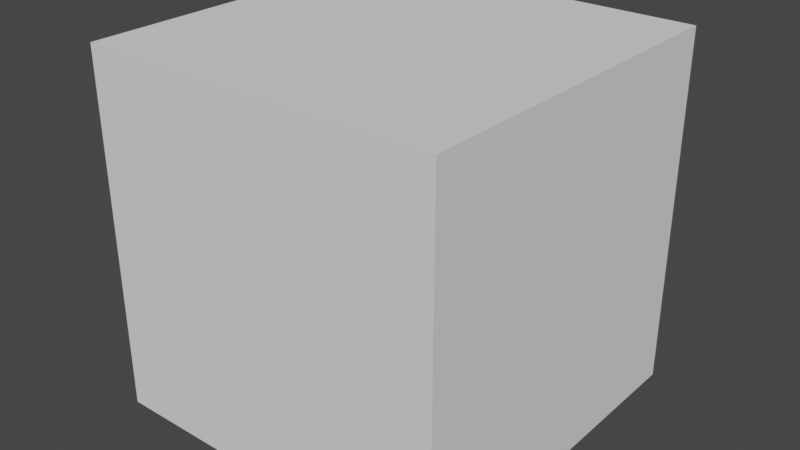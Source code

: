 # Source: PlayingField.blend  (saved by Blender 2.82.7; exported with 4.5.12 LTS)
import bpy
from mathutils import Matrix  # noqa: F401  (used for matrix-valued properties, if any)

bpy.ops.wm.read_factory_settings(use_empty=True)
scene = bpy.context.scene
scene.name = 'Scene'

# ---- collections
col_collection = bpy.data.collections.new('Collection'); scene.collection.children.link(col_collection)

# ---- world
world_world = bpy.data.worlds.new('World'); scene.world = world_world
world_world.use_nodes = True; world_world.node_tree.nodes.clear()
_N = world_world.node_tree.nodes; _L = world_world.node_tree.links
n0 = _N.new('ShaderNodeOutputWorld'); n0.name = 'World Output'; n0.location = (300, 300)
n1 = _N.new('ShaderNodeBackground'); n1.name = 'Background'; n1.location = (10, 300)
n1.inputs[0].default_value = (0.05088, 0.05088, 0.05088, 1.0)
_L.new(n1.outputs[0], n0.inputs[0])
n0.is_active_output = True
world_world.color = (0.05088, 0.05088, 0.05088)
world_world.use_sun_shadow = False
world_world.sun_shadow_jitter_overblur = 0.0

# ---- meshes
me_plane = bpy.data.meshes.new('Plane')
me_plane.from_pydata([(-0.5, 0.0, 0.5), (0.5, 0.0, 0.5), (-0.5, 0.0, -0.5), (0.5, 0.0, -0.5)], [], [(0, 1, 3, 2)])
_uv = me_plane.uv_layers.new(name='UVMap')
_uv.uv.foreach_set('vector', [0.0, 0.0, 1.0, 0.0, 1.0, 1.0, 0.0, 1.0])
me_plane.use_remesh_fix_poles = True
me_plane.use_remesh_preserve_attributes = False
me_plane.use_mirror_vertex_groups = False
me_plane.update()
me_plane_001 = bpy.data.meshes.new('Plane.001')
me_plane_001.from_pydata([(-0.5, 0.5, 0.0), (0.5, 0.5, 0.0), (-0.5, -0.5, 0.0), (0.5, -0.5, 0.0)], [], [(0, 1, 3, 2)])
_uv = me_plane_001.uv_layers.new(name='UVMap')
_uv.uv.foreach_set('vector', [0.0, 0.0, 1.0, 0.0, 1.0, 1.0, 0.0, 1.0])
me_plane_001.use_remesh_fix_poles = True
me_plane_001.use_remesh_preserve_attributes = False
me_plane_001.use_mirror_vertex_groups = False
me_plane_001.update()
me_plane_002 = bpy.data.meshes.new('Plane.002')
me_plane_002.from_pydata([(0.0, -0.5, -0.5), (0.0, -0.5, 0.5), (0.0, 0.5, -0.5), (0.0, 0.5, 0.5)], [], [(0, 1, 3, 2)])
_uv = me_plane_002.uv_layers.new(name='UVMap')
_uv.uv.foreach_set('vector', [0.0, 0.0, 1.0, 0.0, 1.0, 1.0, 0.0, 1.0])
me_plane_002.use_remesh_fix_poles = True
me_plane_002.use_remesh_preserve_attributes = False
me_plane_002.use_mirror_vertex_groups = False
me_plane_002.update()
me_plane_003 = bpy.data.meshes.new('Plane.003')
me_plane_003.from_pydata([(-0.5, 0.0, -0.5), (0.5, 0.0, -0.5), (-0.5, 0.0, 0.5), (0.5, 0.0, 0.5)], [], [(0, 1, 3, 2)])
_uv = me_plane_003.uv_layers.new(name='UVMap')
_uv.uv.foreach_set('vector', [0.0, 0.0, 1.0, 0.0, 1.0, 1.0, 0.0, 1.0])
me_plane_003.use_remesh_fix_poles = True
me_plane_003.use_remesh_preserve_attributes = False
me_plane_003.use_mirror_vertex_groups = False
me_plane_003.update()
me_plane_004 = bpy.data.meshes.new('Plane.004')
me_plane_004.from_pydata([(-0.5, -0.5, 0.0), (0.5, -0.5, 0.0), (-0.5, 0.5, 0.0), (0.5, 0.5, 0.0)], [], [(0, 1, 3, 2)])
_uv = me_plane_004.uv_layers.new(name='UVMap')
_uv.uv.foreach_set('vector', [0.0, 0.0, 1.0, 0.0, 1.0, 1.0, 0.0, 1.0])
me_plane_004.use_remesh_fix_poles = True
me_plane_004.use_remesh_preserve_attributes = False
me_plane_004.use_mirror_vertex_groups = False
me_plane_004.update()
me_plane_005 = bpy.data.meshes.new('Plane.005')
me_plane_005.from_pydata([(0.0, -0.5, 0.5), (0.0, -0.5, -0.5), (0.0, 0.5, 0.5), (0.0, 0.5, -0.5)], [], [(0, 1, 3, 2)])
_uv = me_plane_005.uv_layers.new(name='UVMap')
_uv.uv.foreach_set('vector', [0.0, 0.0, 1.0, 0.0, 1.0, 1.0, 0.0, 1.0])
me_plane_005.use_remesh_fix_poles = True
me_plane_005.use_remesh_preserve_attributes = False
me_plane_005.use_mirror_vertex_groups = False
me_plane_005.update()

# ---- objects
ob_player1wall = bpy.data.objects.new('Player1Wall', me_plane)
ob_roof = bpy.data.objects.new('Roof', me_plane_001)
ob_wall2 = bpy.data.objects.new('Wall2', me_plane_002)
ob_player2wall = bpy.data.objects.new('Player2Wall', me_plane_003)
ob_floor = bpy.data.objects.new('Floor', me_plane_004)
ob_wall1 = bpy.data.objects.new('Wall1', me_plane_005)

# ---- transforms, parenting, visibility, modifiers, constraints
ob_player1wall.location = (0.0, -0.5, 0.5)
ob_player1wall.lineart.crease_threshold = 0.0
ob_roof.location = (0.0, 0.0, 1.0)
ob_roof.lineart.crease_threshold = 0.0
ob_wall2.location = (0.5, 0.0, 0.5)
ob_wall2.lineart.crease_threshold = 0.0
ob_player2wall.location = (0.0, 0.5, 0.5)
ob_player2wall.lineart.crease_threshold = 0.0
ob_floor.location = (0.0, 0.0, 0.0)
ob_floor.lineart.crease_threshold = 0.0
ob_wall1.location = (-0.5, 0.0, 0.5)
ob_wall1.lineart.crease_threshold = 0.0

# ---- collection membership
col_collection.objects.link(ob_player1wall)
col_collection.objects.link(ob_roof)
col_collection.objects.link(ob_wall2)
col_collection.objects.link(ob_player2wall)
col_collection.objects.link(ob_floor)
col_collection.objects.link(ob_wall1)

# ---- scene / render settings (as saved in the file)
scene.frame_start = 1; scene.frame_end = 250; scene.frame_set(1)
scene.render.engine = 'BLENDER_EEVEE_NEXT'
scene.cycles.use_denoising = False
scene.cycles.samples = 128
scene.cycles.sampling_pattern = 'TABULATED_SOBOL'
scene.cycles.use_adaptive_sampling = False
scene.cycles.use_light_tree = False
scene.view_settings.view_transform = 'Filmic'
bpy.context.view_layer.update()

# ---- added for rendering (the .blend has no active camera and no usable light): camera, sun
cam_auto = bpy.data.cameras.new('AutoCamera')
cam_auto.lens = 50.0
cam_auto.sensor_width = 36.0
cam_auto.clip_end = 1000.0
ob_auto_camera = bpy.data.objects.new('AutoCamera', cam_auto)
scene.collection.objects.link(ob_auto_camera)
ob_auto_camera.location = (1.60254, -1.92304, 1.78203)
ob_auto_camera.rotation_euler = (1.09748, -7.21219e-08, 0.694738)
scene.camera = ob_auto_camera
light_auto_sun = bpy.data.lights.new('AutoSun', 'SUN')
light_auto_sun.energy = 3.0
light_auto_sun.angle = 0.0523599
ob_auto_sun = bpy.data.objects.new('AutoSun', light_auto_sun)
scene.collection.objects.link(ob_auto_sun)
ob_auto_sun.rotation_euler = (0.872665, 0.174533, 0.523599)
bpy.context.view_layer.update()
